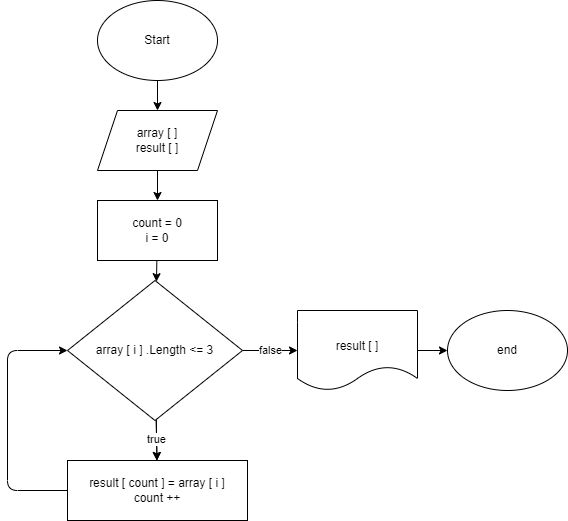

The diagram above was exported from draw.io. Its source (the exported page's mxGraphModel, read from the mxfile embedded in the PNG):
<mxGraphModel dx="820" dy="281" grid="1" gridSize="10" guides="1" tooltips="1" connect="1" arrows="1" fold="1" page="1" pageScale="1" pageWidth="850" pageHeight="1100" math="0" shadow="0">
  <root>
    <mxCell id="0" />
    <mxCell id="1" parent="0" />
    <mxCell id="2" value="" style="edgeStyle=none;html=1;" edge="1" parent="1" source="3" target="5">
      <mxGeometry relative="1" as="geometry" />
    </mxCell>
    <mxCell id="3" value="Start" style="ellipse;whiteSpace=wrap;html=1;" vertex="1" parent="1">
      <mxGeometry x="270" y="40" width="120" height="80" as="geometry" />
    </mxCell>
    <mxCell id="4" value="" style="edgeStyle=none;html=1;" edge="1" parent="1" source="5" target="7">
      <mxGeometry relative="1" as="geometry" />
    </mxCell>
    <mxCell id="5" value="array [ ]&lt;br&gt;result [ ]" style="shape=parallelogram;perimeter=parallelogramPerimeter;whiteSpace=wrap;html=1;fixedSize=1;" vertex="1" parent="1">
      <mxGeometry x="270" y="150" width="120" height="60" as="geometry" />
    </mxCell>
    <mxCell id="6" value="" style="edgeStyle=none;html=1;" edge="1" parent="1" source="7" target="11">
      <mxGeometry relative="1" as="geometry" />
    </mxCell>
    <mxCell id="7" value="count = 0&lt;br&gt;i = 0" style="whiteSpace=wrap;html=1;" vertex="1" parent="1">
      <mxGeometry x="270" y="240" width="120" height="60" as="geometry" />
    </mxCell>
    <mxCell id="8" value="" style="edgeStyle=none;html=1;" edge="1" parent="1" source="11" target="13">
      <mxGeometry relative="1" as="geometry" />
    </mxCell>
    <mxCell id="9" value="false" style="edgeStyle=none;html=1;" edge="1" parent="1" source="11" target="15">
      <mxGeometry relative="1" as="geometry" />
    </mxCell>
    <mxCell id="10" value="true" style="edgeStyle=none;html=1;" edge="1" parent="1" source="11" target="13">
      <mxGeometry relative="1" as="geometry" />
    </mxCell>
    <mxCell id="11" value="array [ i ] .Length &amp;lt;= 3" style="rhombus;whiteSpace=wrap;html=1;" vertex="1" parent="1">
      <mxGeometry x="240" y="320" width="175" height="140" as="geometry" />
    </mxCell>
    <mxCell id="12" style="edgeStyle=none;html=1;entryX=0;entryY=0.5;entryDx=0;entryDy=0;" edge="1" parent="1" source="13" target="11">
      <mxGeometry relative="1" as="geometry">
        <mxPoint x="180" y="390" as="targetPoint" />
        <Array as="points">
          <mxPoint x="180" y="530" />
          <mxPoint x="180" y="390" />
        </Array>
      </mxGeometry>
    </mxCell>
    <mxCell id="13" value="result [ count ] = array [ i ]&lt;br&gt;count ++" style="whiteSpace=wrap;html=1;" vertex="1" parent="1">
      <mxGeometry x="240" y="500" width="180" height="60" as="geometry" />
    </mxCell>
    <mxCell id="14" value="" style="edgeStyle=none;html=1;" edge="1" parent="1" source="15" target="16">
      <mxGeometry relative="1" as="geometry" />
    </mxCell>
    <mxCell id="15" value="&lt;br&gt;result [ ]" style="shape=document;whiteSpace=wrap;html=1;boundedLbl=1;" vertex="1" parent="1">
      <mxGeometry x="470" y="350" width="120" height="80" as="geometry" />
    </mxCell>
    <mxCell id="16" value="end" style="ellipse;whiteSpace=wrap;html=1;" vertex="1" parent="1">
      <mxGeometry x="620" y="350" width="120" height="80" as="geometry" />
    </mxCell>
  </root>
</mxGraphModel>